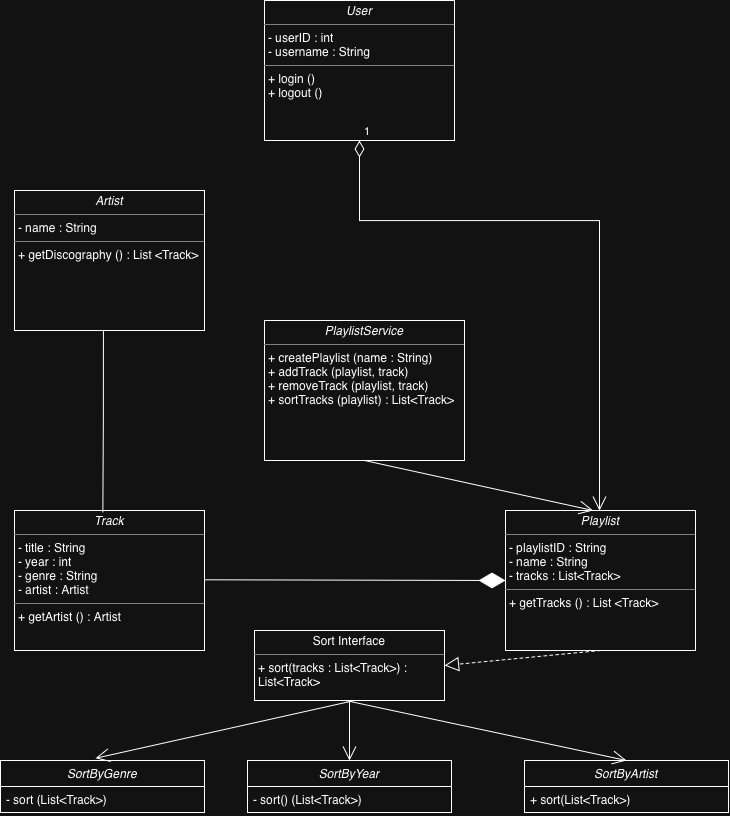

The diagram above was exported from draw.io. Its source (the exported page's mxGraphModel, read from the mxfile embedded in the PNG):
<mxGraphModel dx="949" dy="1343" grid="1" gridSize="10" guides="1" tooltips="1" connect="1" arrows="1" fold="1" page="1" pageScale="1" pageWidth="850" pageHeight="1100" math="0" shadow="0">
  <root>
    <mxCell id="0" />
    <mxCell id="1" parent="0" />
    <mxCell id="q77x2-0uLlqhgUMtsCOF-1" parent="1" style="verticalAlign=top;align=left;overflow=fill;html=1;whiteSpace=wrap;" value="&lt;p style=&quot;margin:0px;margin-top:4px;text-align:center;&quot;&gt;&lt;i&gt;User&lt;/i&gt;&lt;/p&gt;&lt;hr size=&quot;1&quot; style=&quot;border-style:solid;&quot;&gt;&lt;p style=&quot;margin:0px;margin-left:4px;&quot;&gt;- userID : int&lt;br&gt;- username : String&lt;/p&gt;&lt;hr size=&quot;1&quot; style=&quot;border-style:solid;&quot;&gt;&lt;p style=&quot;margin:0px;margin-left:4px;&quot;&gt;+ login ()&lt;/p&gt;&lt;p style=&quot;margin:0px;margin-left:4px;&quot;&gt;+ logout ()&lt;/p&gt;" vertex="1">
      <mxGeometry height="140" width="190" x="330" y="60" as="geometry" />
    </mxCell>
    <mxCell id="q77x2-0uLlqhgUMtsCOF-2" parent="1" style="verticalAlign=top;align=left;overflow=fill;html=1;whiteSpace=wrap;" value="&lt;p style=&quot;margin:0px;margin-top:4px;text-align:center;&quot;&gt;&lt;i&gt;Artist&lt;/i&gt;&lt;/p&gt;&lt;hr size=&quot;1&quot; style=&quot;border-style:solid;&quot;&gt;&lt;p style=&quot;margin:0px;margin-left:4px;&quot;&gt;- name : String&lt;br&gt;&lt;/p&gt;&lt;hr size=&quot;1&quot; style=&quot;border-style:solid;&quot;&gt;&lt;p style=&quot;margin:0px;margin-left:4px;&quot;&gt;+ getDiscography () : List &amp;lt;Track&amp;gt;&lt;/p&gt;" vertex="1">
      <mxGeometry height="140" width="190" x="80" y="250" as="geometry" />
    </mxCell>
    <mxCell id="q77x2-0uLlqhgUMtsCOF-3" parent="1" style="verticalAlign=top;align=left;overflow=fill;html=1;whiteSpace=wrap;" value="&lt;p style=&quot;margin:0px;margin-top:4px;text-align:center;&quot;&gt;&lt;i&gt;Track&lt;/i&gt;&lt;/p&gt;&lt;hr size=&quot;1&quot; style=&quot;border-style:solid;&quot;&gt;&lt;p style=&quot;margin:0px;margin-left:4px;&quot;&gt;- title : String&amp;nbsp;&lt;/p&gt;&lt;p style=&quot;margin:0px;margin-left:4px;&quot;&gt;- year : int&lt;br&gt;&lt;/p&gt;&lt;p style=&quot;margin:0px;margin-left:4px;&quot;&gt;- genre : String&lt;/p&gt;&lt;p style=&quot;margin:0px;margin-left:4px;&quot;&gt;- artist : Artist&lt;/p&gt;&lt;hr size=&quot;1&quot; style=&quot;border-style:solid;&quot;&gt;&lt;p style=&quot;margin:0px;margin-left:4px;&quot;&gt;+ getArtist () : Artist&lt;/p&gt;" vertex="1">
      <mxGeometry height="140" width="190" x="80" y="570" as="geometry" />
    </mxCell>
    <mxCell id="q77x2-0uLlqhgUMtsCOF-4" parent="1" style="verticalAlign=top;align=left;overflow=fill;html=1;whiteSpace=wrap;" value="&lt;p style=&quot;margin:0px;margin-top:4px;text-align:center;&quot;&gt;&lt;i&gt;Playlist&lt;/i&gt;&lt;/p&gt;&lt;hr size=&quot;1&quot; style=&quot;border-style:solid;&quot;&gt;&lt;p style=&quot;margin:0px;margin-left:4px;&quot;&gt;- playlistID : String&amp;nbsp;&lt;br&gt;- name : String&lt;/p&gt;&lt;p style=&quot;margin:0px;margin-left:4px;&quot;&gt;- tracks : List&amp;lt;Track&amp;gt;&lt;/p&gt;&lt;hr size=&quot;1&quot; style=&quot;border-style:solid;&quot;&gt;&lt;p style=&quot;margin:0px;margin-left:4px;&quot;&gt;+ getTracks () : List &amp;lt;Track&amp;gt;&lt;/p&gt;" vertex="1">
      <mxGeometry height="140" width="190" x="571" y="570" as="geometry" />
    </mxCell>
    <mxCell id="q77x2-0uLlqhgUMtsCOF-10" edge="1" parent="1" style="endArrow=diamondThin;endFill=1;endSize=24;html=1;rounded=0;entryX=0;entryY=0.5;entryDx=0;entryDy=0;" target="q77x2-0uLlqhgUMtsCOF-4" value="">
      <mxGeometry relative="1" width="160" as="geometry">
        <mxPoint x="270" y="639.29" as="sourcePoint" />
        <mxPoint x="430" y="639.29" as="targetPoint" />
      </mxGeometry>
    </mxCell>
    <mxCell id="q77x2-0uLlqhgUMtsCOF-18" edge="1" parent="1" source="q77x2-0uLlqhgUMtsCOF-2" style="endArrow=none;html=1;edgeStyle=orthogonalEdgeStyle;rounded=0;exitX=0.468;exitY=1.002;exitDx=0;exitDy=0;exitPerimeter=0;entryX=0.465;entryY=0.014;entryDx=0;entryDy=0;entryPerimeter=0;" target="q77x2-0uLlqhgUMtsCOF-3" value="">
      <mxGeometry relative="1" as="geometry">
        <mxPoint x="120" y="470" as="sourcePoint" />
        <mxPoint x="280" y="470" as="targetPoint" />
      </mxGeometry>
    </mxCell>
    <mxCell id="q77x2-0uLlqhgUMtsCOF-21" edge="1" parent="1" source="q77x2-0uLlqhgUMtsCOF-1" style="endArrow=open;html=1;endSize=12;startArrow=diamondThin;startSize=14;startFill=0;edgeStyle=orthogonalEdgeStyle;align=left;verticalAlign=bottom;rounded=0;entryX=0.5;entryY=0;entryDx=0;entryDy=0;exitX=0.5;exitY=1;exitDx=0;exitDy=0;" target="q77x2-0uLlqhgUMtsCOF-4" value="1">
      <mxGeometry relative="1" x="-1" y="3" as="geometry">
        <Array as="points">
          <mxPoint x="425" y="280" />
          <mxPoint x="665" y="280" />
        </Array>
        <mxPoint x="420" y="250" as="sourcePoint" />
        <mxPoint x="680" y="480" as="targetPoint" />
      </mxGeometry>
    </mxCell>
    <mxCell id="W-aV10DvMlkO8wYp3xZD-10" parent="1" style="verticalAlign=top;align=left;overflow=fill;html=1;whiteSpace=wrap;" value="&lt;p style=&quot;margin:0px;margin-top:4px;text-align:center;&quot;&gt;Sort Interface&lt;/p&gt;&lt;hr size=&quot;1&quot; style=&quot;border-style:solid;&quot;&gt;&lt;p style=&quot;margin:0px;margin-left:4px;&quot;&gt;+ sort(tracks : List&amp;lt;Track&amp;gt;) : List&amp;lt;Track&amp;gt;&lt;br&gt;&lt;/p&gt;" vertex="1">
      <mxGeometry height="70" width="190" x="320" y="690" as="geometry" />
    </mxCell>
    <mxCell id="W-aV10DvMlkO8wYp3xZD-12" parent="1" style="swimlane;fontStyle=0;childLayout=stackLayout;horizontal=1;startSize=26;fillColor=none;horizontalStack=0;resizeParent=1;resizeParentMax=0;resizeLast=0;collapsible=1;marginBottom=0;whiteSpace=wrap;html=1;" value="&lt;i&gt;SortByGenre&lt;/i&gt;" vertex="1">
      <mxGeometry height="52" width="204" x="66" y="820" as="geometry" />
    </mxCell>
    <mxCell id="W-aV10DvMlkO8wYp3xZD-13" parent="W-aV10DvMlkO8wYp3xZD-12" style="text;strokeColor=none;fillColor=none;align=left;verticalAlign=top;spacingLeft=4;spacingRight=4;overflow=hidden;rotatable=0;points=[[0,0.5],[1,0.5]];portConstraint=eastwest;whiteSpace=wrap;html=1;" value="- sort (List&amp;lt;Track&amp;gt;)" vertex="1">
      <mxGeometry height="26" width="204" y="26" as="geometry" />
    </mxCell>
    <mxCell id="W-aV10DvMlkO8wYp3xZD-16" parent="1" style="swimlane;fontStyle=0;childLayout=stackLayout;horizontal=1;startSize=26;fillColor=none;horizontalStack=0;resizeParent=1;resizeParentMax=0;resizeLast=0;collapsible=1;marginBottom=0;whiteSpace=wrap;html=1;" value="&lt;i&gt;SortByArtist&lt;/i&gt;" vertex="1">
      <mxGeometry height="52" width="204" x="590" y="820" as="geometry" />
    </mxCell>
    <mxCell id="W-aV10DvMlkO8wYp3xZD-18" parent="W-aV10DvMlkO8wYp3xZD-16" style="text;strokeColor=none;fillColor=none;align=left;verticalAlign=top;spacingLeft=4;spacingRight=4;overflow=hidden;rotatable=0;points=[[0,0.5],[1,0.5]];portConstraint=eastwest;whiteSpace=wrap;html=1;" value="+ sort(List&amp;lt;Track&amp;gt;)" vertex="1">
      <mxGeometry height="26" width="204" y="26" as="geometry" />
    </mxCell>
    <mxCell id="W-aV10DvMlkO8wYp3xZD-20" parent="1" style="swimlane;fontStyle=0;childLayout=stackLayout;horizontal=1;startSize=26;fillColor=none;horizontalStack=0;resizeParent=1;resizeParentMax=0;resizeLast=0;collapsible=1;marginBottom=0;whiteSpace=wrap;html=1;" value="&lt;i&gt;SortByYear&lt;/i&gt;" vertex="1">
      <mxGeometry height="52" width="204" x="313" y="820" as="geometry" />
    </mxCell>
    <mxCell id="W-aV10DvMlkO8wYp3xZD-21" parent="W-aV10DvMlkO8wYp3xZD-20" style="text;strokeColor=none;fillColor=none;align=left;verticalAlign=top;spacingLeft=4;spacingRight=4;overflow=hidden;rotatable=0;points=[[0,0.5],[1,0.5]];portConstraint=eastwest;whiteSpace=wrap;html=1;" value="- sort() (List&amp;lt;Track&amp;gt;)&amp;nbsp;" vertex="1">
      <mxGeometry height="26" width="204" y="26" as="geometry" />
    </mxCell>
    <mxCell id="W-aV10DvMlkO8wYp3xZD-27" parent="1" style="verticalAlign=top;align=left;overflow=fill;html=1;whiteSpace=wrap;" value="&lt;p style=&quot;margin:0px;margin-top:4px;text-align:center;&quot;&gt;&lt;i&gt;PlaylistService&lt;/i&gt;&lt;/p&gt;&lt;hr size=&quot;1&quot; style=&quot;border-style:solid;&quot;&gt;&lt;p style=&quot;margin:0px;margin-left:4px;&quot;&gt;+ createPlaylist (name : String)&lt;/p&gt;&lt;p style=&quot;margin:0px;margin-left:4px;&quot;&gt;+ addTrack (playlist, track)&lt;/p&gt;&lt;p style=&quot;margin:0px;margin-left:4px;&quot;&gt;+ removeTrack (playlist, track)&lt;/p&gt;&lt;p style=&quot;margin:0px;margin-left:4px;&quot;&gt;+ sortTracks (playlist) : List&amp;lt;Track&amp;gt;&lt;/p&gt;" vertex="1">
      <mxGeometry height="140" width="200" x="330" y="380" as="geometry" />
    </mxCell>
    <mxCell id="W-aV10DvMlkO8wYp3xZD-28" edge="1" parent="1" style="endArrow=open;endFill=1;endSize=12;html=1;rounded=0;fontSize=12;curved=1;entryX=0.461;entryY=0;entryDx=0;entryDy=0;entryPerimeter=0;" target="q77x2-0uLlqhgUMtsCOF-4" value="">
      <mxGeometry relative="1" width="160" as="geometry">
        <mxPoint x="430" y="520" as="sourcePoint" />
        <mxPoint x="590" y="520" as="targetPoint" />
      </mxGeometry>
    </mxCell>
    <mxCell id="W-aV10DvMlkO8wYp3xZD-32" edge="1" parent="1" style="endArrow=open;endFill=1;endSize=12;html=1;rounded=0;fontSize=12;curved=1;entryX=0.466;entryY=-0.043;entryDx=0;entryDy=0;entryPerimeter=0;" target="W-aV10DvMlkO8wYp3xZD-12" value="">
      <mxGeometry relative="1" width="160" as="geometry">
        <mxPoint x="420" y="760" as="sourcePoint" />
        <mxPoint x="360" y="810" as="targetPoint" />
      </mxGeometry>
    </mxCell>
    <mxCell id="W-aV10DvMlkO8wYp3xZD-33" edge="1" parent="1" source="W-aV10DvMlkO8wYp3xZD-10" style="endArrow=open;endFill=1;endSize=12;html=1;rounded=0;fontSize=12;curved=1;entryX=0.5;entryY=0;entryDx=0;entryDy=0;exitX=0.5;exitY=1;exitDx=0;exitDy=0;" target="W-aV10DvMlkO8wYp3xZD-20" value="">
      <mxGeometry relative="1" width="160" as="geometry">
        <mxPoint x="410" y="760" as="sourcePoint" />
        <mxPoint x="746" y="750" as="targetPoint" />
      </mxGeometry>
    </mxCell>
    <mxCell id="W-aV10DvMlkO8wYp3xZD-34" edge="1" parent="1" style="endArrow=open;endFill=1;endSize=12;html=1;rounded=0;fontSize=12;curved=1;entryX=0.5;entryY=0;entryDx=0;entryDy=0;" target="W-aV10DvMlkO8wYp3xZD-16" value="">
      <mxGeometry relative="1" width="160" as="geometry">
        <mxPoint x="411" y="760" as="sourcePoint" />
        <mxPoint x="571" y="760" as="targetPoint" />
      </mxGeometry>
    </mxCell>
    <mxCell id="W-aV10DvMlkO8wYp3xZD-36" edge="1" parent="1" source="q77x2-0uLlqhgUMtsCOF-4" style="endArrow=block;dashed=1;endFill=0;endSize=12;html=1;rounded=0;fontSize=12;curved=1;entryX=1;entryY=0.5;entryDx=0;entryDy=0;exitX=0.5;exitY=1;exitDx=0;exitDy=0;" target="W-aV10DvMlkO8wYp3xZD-10" value="">
      <mxGeometry relative="1" width="160" as="geometry">
        <mxPoint x="590" y="750" as="sourcePoint" />
        <mxPoint x="750" y="750" as="targetPoint" />
      </mxGeometry>
    </mxCell>
  </root>
</mxGraphModel>